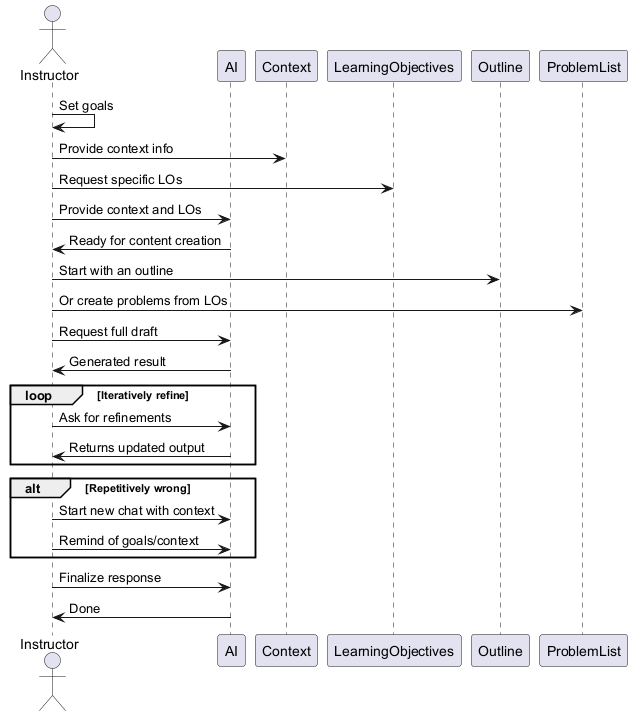

The diagram above was rendered by PlantUML. Its source (embedded in the PNG):
@startuml
actor Instructor
participant AI
participant Context
participant LearningObjectives
participant Outline
participant ProblemList

Instructor -> Instructor : Set goals
Instructor -> Context : Provide context info
Instructor -> LearningObjectives : Request specific LOs

Instructor -> AI : Provide context and LOs
AI -> Instructor : Ready for content creation

Instructor -> Outline : Start with an outline
Instructor -> ProblemList : Or create problems from LOs

Instructor -> AI : Request full draft
AI -> Instructor : Generated result

loop Iteratively refine
    Instructor -> AI : Ask for refinements
    AI -> Instructor : Returns updated output
end

alt Repetitively wrong
    Instructor -> AI : Start new chat with context
    Instructor -> AI : Remind of goals/context
end

Instructor -> AI : Finalize response
AI -> Instructor : Done

@enduml